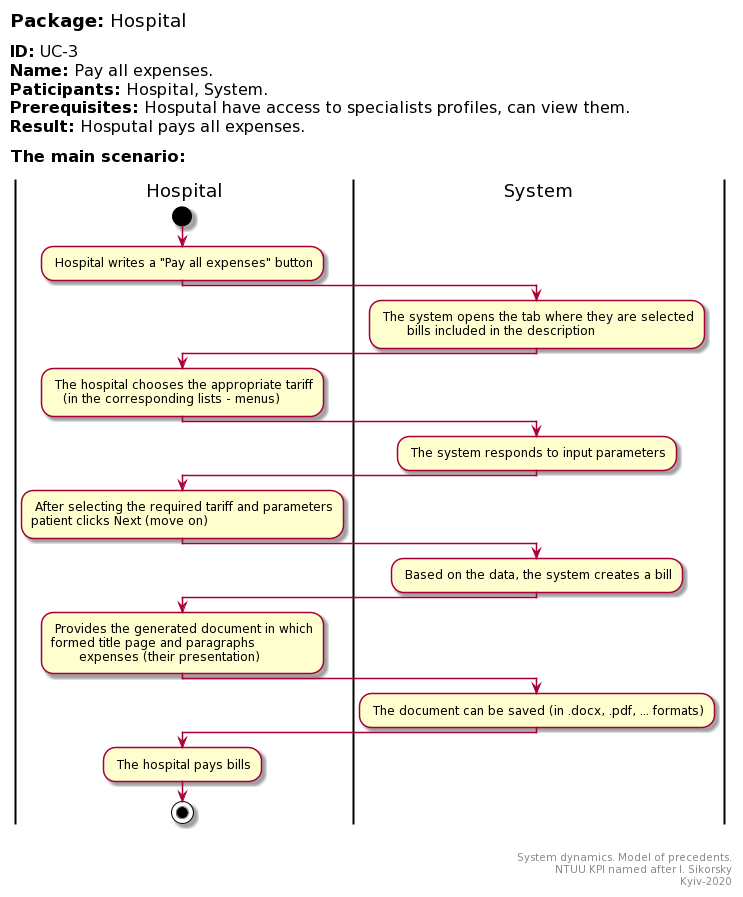

The diagram above was rendered by PlantUML. Its source (embedded in the PNG):
@startuml
left header
<font color=000 size=18><b>Package:</b> Hospital

<font color=000 size=16><b>ID:</b> UC-3
<font color=000 size=16><b>Name:</b> Pay all expenses.
<font color=000 size=16><b>Paticipants:</b> Hospital, System.
<font color=000 size=16><b>Prerequisites:</b> Hosputal have access to specialists profiles, can view them.
<font color=000 size=16><b>Result:</b> Hosputal pays all expenses.

<font color=000 size=16><b>The main scenario:</b>

end header

|Hospital|
start
: Hospital writes a "Pay all expenses" button;

|System|
: The system opens the tab where they are selected
       bills included in the description;

|Hospital|
: The hospital chooses the appropriate tariff
   (in the corresponding lists - menus);

|System|
: The system responds to input parameters;

|Hospital|
: After selecting the required tariff and parameters
patient clicks Next (move on);

|System|
: Based on the data, the system creates a bill;

|Hospital|
: Provides the generated document in which
formed title page and paragraphs
       expenses (their presentation);

|System|
: The document can be saved (in .docx, .pdf, ... formats);

|Hospital|
: The hospital pays bills;

stop;

right footer


System dynamics. Model of precedents.
NTUU KPI named after I. Sikorsky
Kyiv-2020
end footer
@enduml